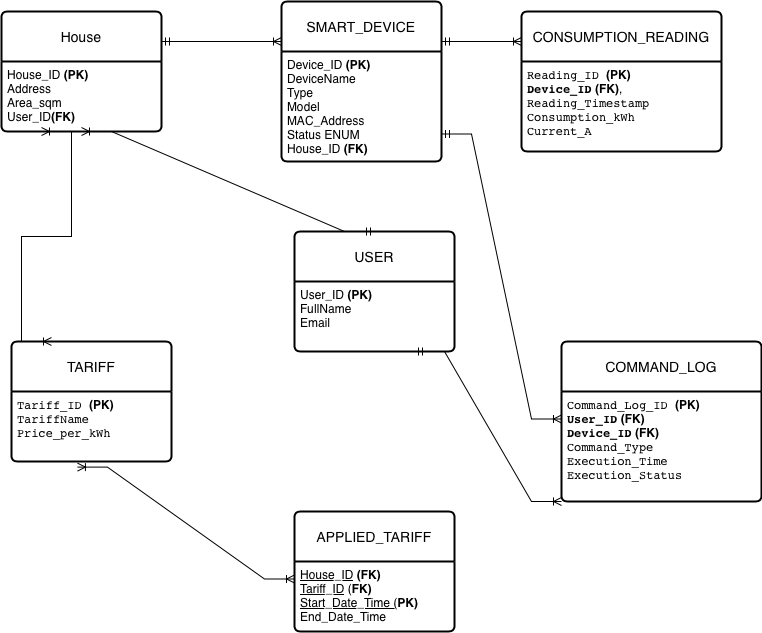

The diagram above was exported from draw.io. Its source (the exported page's mxGraphModel, read from the mxfile embedded in the PNG):
<mxGraphModel dx="1197" dy="963" grid="1" gridSize="10" guides="1" tooltips="1" connect="1" arrows="1" fold="1" page="1" pageScale="1" pageWidth="827" pageHeight="1169" math="0" shadow="0">
  <root>
    <mxCell id="0" />
    <mxCell id="1" parent="0" />
    <mxCell id="0zW9ikhckGnAGpUZUnd4-1" value="CONSUMPTION_READING" style="swimlane;childLayout=stackLayout;horizontal=1;startSize=50;horizontalStack=0;rounded=1;fontSize=14;fontStyle=0;strokeWidth=2;resizeParent=0;resizeLast=1;shadow=0;dashed=0;align=center;arcSize=4;whiteSpace=wrap;html=1;" parent="1" vertex="1">
      <mxGeometry x="560" y="80" width="200" height="140" as="geometry" />
    </mxCell>
    <mxCell id="0zW9ikhckGnAGpUZUnd4-2" value="&lt;div class=&quot;horizontal-scroll-wrapper&quot;&gt;&lt;div class=&quot;table-block-component&quot;&gt;&lt;div class=&quot;table-block has-export-button&quot;&gt;&lt;div data-ved=&quot;0CAAQ3ecQahgKEwiy8MGT95eQAxUAAAAAHQAAAAAQiAM&quot; data-hveid=&quot;0&quot; class=&quot;table-content not-end-of-paragraph&quot;&gt;&lt;code&gt;Reading_ID&amp;nbsp;&lt;/code&gt;&lt;b style=&quot;background-color: transparent; color: light-dark(rgb(0, 0, 0), rgb(255, 255, 255));&quot;&gt;(PK)&lt;/b&gt;&lt;/div&gt;&lt;div data-ved=&quot;0CAAQ3ecQahgKEwiy8MGT95eQAxUAAAAAHQAAAAAQiAM&quot; data-hveid=&quot;0&quot; class=&quot;table-content not-end-of-paragraph&quot;&gt;&lt;b&gt;&lt;code&gt;Device_ID&lt;/code&gt; (FK)&lt;/b&gt;, &lt;code&gt;Reading_Timestamp&lt;/code&gt;&lt;/div&gt;&lt;div data-ved=&quot;0CAAQ3ecQahgKEwiy8MGT95eQAxUAAAAAHQAAAAAQiAM&quot; data-hveid=&quot;0&quot; class=&quot;table-content not-end-of-paragraph&quot;&gt;&lt;code&gt;Consumption_kWh&lt;/code&gt;&lt;/div&gt;&lt;div data-ved=&quot;0CAAQ3ecQahgKEwiy8MGT95eQAxUAAAAAHQAAAAAQiAM&quot; data-hveid=&quot;0&quot; class=&quot;table-content not-end-of-paragraph&quot;&gt;&lt;code&gt;Current_A&lt;/code&gt;&lt;/div&gt;&lt;/div&gt;&lt;/div&gt;&lt;/div&gt;&lt;p&gt;&lt;/p&gt;&lt;h3&gt;&lt;/h3&gt;" style="align=left;strokeColor=none;fillColor=none;spacingLeft=4;spacingRight=4;fontSize=12;verticalAlign=top;resizable=0;rotatable=0;part=1;html=1;whiteSpace=wrap;" parent="0zW9ikhckGnAGpUZUnd4-1" vertex="1">
      <mxGeometry y="50" width="200" height="90" as="geometry" />
    </mxCell>
    <mxCell id="0zW9ikhckGnAGpUZUnd4-3" value="SMART_DEVICE" style="swimlane;childLayout=stackLayout;horizontal=1;startSize=50;horizontalStack=0;rounded=1;fontSize=14;fontStyle=0;strokeWidth=2;resizeParent=0;resizeLast=1;shadow=0;dashed=0;align=center;arcSize=4;whiteSpace=wrap;html=1;" parent="1" vertex="1">
      <mxGeometry x="320" y="70" width="160" height="160" as="geometry" />
    </mxCell>
    <mxCell id="0zW9ikhckGnAGpUZUnd4-4" value="Device_ID &lt;b&gt;(PK)&lt;/b&gt;&lt;br&gt;DeviceName&lt;br&gt;Type&lt;div&gt;Model&lt;/div&gt;&lt;div&gt;MAC_Address&lt;/div&gt;&lt;div&gt;Status ENUM&lt;br&gt;House_ID &lt;b&gt;(FK)&lt;/b&gt;&lt;/div&gt;" style="align=left;strokeColor=none;fillColor=none;spacingLeft=4;spacingRight=4;fontSize=12;verticalAlign=top;resizable=0;rotatable=0;part=1;html=1;whiteSpace=wrap;" parent="0zW9ikhckGnAGpUZUnd4-3" vertex="1">
      <mxGeometry y="50" width="160" height="110" as="geometry" />
    </mxCell>
    <mxCell id="0zW9ikhckGnAGpUZUnd4-5" value="House" style="swimlane;childLayout=stackLayout;horizontal=1;startSize=50;horizontalStack=0;rounded=1;fontSize=14;fontStyle=0;strokeWidth=2;resizeParent=0;resizeLast=1;shadow=0;dashed=0;align=center;arcSize=4;whiteSpace=wrap;html=1;" parent="1" vertex="1">
      <mxGeometry x="40" y="80" width="160" height="120" as="geometry" />
    </mxCell>
    <mxCell id="0zW9ikhckGnAGpUZUnd4-6" value="House_ID &lt;b&gt;(PK)&lt;/b&gt;&lt;br&gt;Address&lt;br&gt;Area_sqm&lt;div&gt;User_ID&lt;b&gt;(FK)&lt;/b&gt;&lt;br&gt;&lt;/div&gt;" style="align=left;strokeColor=none;fillColor=none;spacingLeft=4;spacingRight=4;fontSize=12;verticalAlign=top;resizable=0;rotatable=0;part=1;html=1;whiteSpace=wrap;" parent="0zW9ikhckGnAGpUZUnd4-5" vertex="1">
      <mxGeometry y="50" width="160" height="70" as="geometry" />
    </mxCell>
    <mxCell id="0zW9ikhckGnAGpUZUnd4-7" value="" style="edgeStyle=entityRelationEdgeStyle;fontSize=12;html=1;endArrow=ERoneToMany;startArrow=ERmandOne;rounded=0;exitX=1;exitY=0.25;exitDx=0;exitDy=0;entryX=0;entryY=0.25;entryDx=0;entryDy=0;" parent="1" source="0zW9ikhckGnAGpUZUnd4-5" target="0zW9ikhckGnAGpUZUnd4-3" edge="1">
      <mxGeometry width="100" height="100" relative="1" as="geometry">
        <mxPoint x="250" y="131" as="sourcePoint" />
        <mxPoint x="350" y="130" as="targetPoint" />
      </mxGeometry>
    </mxCell>
    <mxCell id="0zW9ikhckGnAGpUZUnd4-8" value="" style="edgeStyle=entityRelationEdgeStyle;fontSize=12;html=1;endArrow=ERoneToMany;startArrow=ERmandOne;rounded=0;exitX=1;exitY=0.25;exitDx=0;exitDy=0;entryX=0;entryY=0.25;entryDx=0;entryDy=0;" parent="1" edge="1">
      <mxGeometry width="100" height="100" relative="1" as="geometry">
        <mxPoint x="480" y="110" as="sourcePoint" />
        <mxPoint x="560" y="110" as="targetPoint" />
      </mxGeometry>
    </mxCell>
    <mxCell id="0zW9ikhckGnAGpUZUnd4-9" value="USER" style="swimlane;childLayout=stackLayout;horizontal=1;startSize=50;horizontalStack=0;rounded=1;fontSize=14;fontStyle=0;strokeWidth=2;resizeParent=0;resizeLast=1;shadow=0;dashed=0;align=center;arcSize=4;whiteSpace=wrap;html=1;" parent="1" vertex="1">
      <mxGeometry x="333" y="300" width="160" height="120" as="geometry" />
    </mxCell>
    <mxCell id="0zW9ikhckGnAGpUZUnd4-10" value="User_ID &lt;b&gt;(PK)&lt;/b&gt;&lt;br&gt;FullName&lt;br&gt;Email" style="align=left;strokeColor=none;fillColor=none;spacingLeft=4;spacingRight=4;fontSize=12;verticalAlign=top;resizable=0;rotatable=0;part=1;html=1;whiteSpace=wrap;" parent="0zW9ikhckGnAGpUZUnd4-9" vertex="1">
      <mxGeometry y="50" width="160" height="70" as="geometry" />
    </mxCell>
    <mxCell id="0zW9ikhckGnAGpUZUnd4-11" value="TARIFF" style="swimlane;childLayout=stackLayout;horizontal=1;startSize=50;horizontalStack=0;rounded=1;fontSize=14;fontStyle=0;strokeWidth=2;resizeParent=0;resizeLast=1;shadow=0;dashed=0;align=center;arcSize=4;whiteSpace=wrap;html=1;" parent="1" vertex="1">
      <mxGeometry x="50" y="410" width="160" height="120" as="geometry" />
    </mxCell>
    <mxCell id="0zW9ikhckGnAGpUZUnd4-12" value="&lt;code&gt;Tariff_ID&amp;nbsp;&lt;/code&gt;&lt;b&gt;(PK)&lt;/b&gt;&lt;div&gt;&lt;code&gt;TariffName&lt;/code&gt;&lt;div&gt;&lt;code&gt;Price_per_kWh&lt;/code&gt;&lt;/div&gt;&lt;/div&gt;" style="align=left;strokeColor=none;fillColor=none;spacingLeft=4;spacingRight=4;fontSize=12;verticalAlign=top;resizable=0;rotatable=0;part=1;html=1;whiteSpace=wrap;" parent="0zW9ikhckGnAGpUZUnd4-11" vertex="1">
      <mxGeometry y="50" width="160" height="70" as="geometry" />
    </mxCell>
    <mxCell id="0zW9ikhckGnAGpUZUnd4-13" value="COMMAND_LOG" style="swimlane;childLayout=stackLayout;horizontal=1;startSize=50;horizontalStack=0;rounded=1;fontSize=14;fontStyle=0;strokeWidth=2;resizeParent=0;resizeLast=1;shadow=0;dashed=0;align=center;arcSize=4;whiteSpace=wrap;html=1;" parent="1" vertex="1">
      <mxGeometry x="600" y="410" width="200" height="160" as="geometry" />
    </mxCell>
    <mxCell id="0zW9ikhckGnAGpUZUnd4-14" value="&lt;code&gt;Command_Log_ID&amp;nbsp;&lt;/code&gt;&lt;b&gt;(PK)&lt;/b&gt;&lt;div&gt;&lt;b&gt;&lt;code&gt;User_ID&lt;/code&gt; (FK)&lt;/b&gt;&lt;/div&gt;&lt;div&gt;&lt;b&gt;&lt;code&gt;Device_ID&lt;/code&gt; (FK)&lt;/b&gt;&lt;/div&gt;&lt;div&gt;&lt;code&gt;Command_Type&lt;/code&gt;&lt;/div&gt;&lt;div&gt;&lt;code&gt;Execution_Time&lt;/code&gt;&lt;/div&gt;&lt;div&gt;&lt;code&gt;Execution_Status&lt;/code&gt;&lt;/div&gt;" style="align=left;strokeColor=none;fillColor=none;spacingLeft=4;spacingRight=4;fontSize=12;verticalAlign=top;resizable=0;rotatable=0;part=1;html=1;whiteSpace=wrap;" parent="0zW9ikhckGnAGpUZUnd4-13" vertex="1">
      <mxGeometry y="50" width="200" height="110" as="geometry" />
    </mxCell>
    <mxCell id="0zW9ikhckGnAGpUZUnd4-15" value="" style="edgeStyle=entityRelationEdgeStyle;fontSize=12;html=1;endArrow=ERoneToMany;startArrow=ERmandOne;rounded=0;exitX=0.5;exitY=0;exitDx=0;exitDy=0;entryX=0.5;entryY=1;entryDx=0;entryDy=0;" parent="1" source="0zW9ikhckGnAGpUZUnd4-9" target="0zW9ikhckGnAGpUZUnd4-6" edge="1">
      <mxGeometry width="100" height="100" relative="1" as="geometry">
        <mxPoint x="100" y="435" as="sourcePoint" />
        <mxPoint x="130" y="245" as="targetPoint" />
      </mxGeometry>
    </mxCell>
    <mxCell id="0zW9ikhckGnAGpUZUnd4-16" value="" style="edgeStyle=entityRelationEdgeStyle;fontSize=12;html=1;endArrow=ERoneToMany;startArrow=ERmandOne;rounded=0;exitX=1;exitY=0.75;exitDx=0;exitDy=0;entryX=0;entryY=0.25;entryDx=0;entryDy=0;" parent="1" source="0zW9ikhckGnAGpUZUnd4-4" target="0zW9ikhckGnAGpUZUnd4-14" edge="1">
      <mxGeometry width="100" height="100" relative="1" as="geometry">
        <mxPoint x="370" y="350" as="sourcePoint" />
        <mxPoint x="470" y="250" as="targetPoint" />
        <Array as="points">
          <mxPoint x="460" y="210" />
        </Array>
      </mxGeometry>
    </mxCell>
    <mxCell id="0zW9ikhckGnAGpUZUnd4-18" value="" style="edgeStyle=entityRelationEdgeStyle;fontSize=12;html=1;endArrow=ERoneToMany;startArrow=ERmandOne;rounded=0;entryX=0;entryY=1;entryDx=0;entryDy=0;exitX=0.75;exitY=1;exitDx=0;exitDy=0;" parent="1" source="0zW9ikhckGnAGpUZUnd4-10" edge="1" target="0zW9ikhckGnAGpUZUnd4-14">
      <mxGeometry width="100" height="100" relative="1" as="geometry">
        <mxPoint x="240" y="390" as="sourcePoint" />
        <mxPoint x="560" y="430" as="targetPoint" />
        <Array as="points">
          <mxPoint x="230" y="420" />
        </Array>
      </mxGeometry>
    </mxCell>
    <mxCell id="9YCvlUwHCxEQNQnpaS02-2" value="APPLIED_TARIFF" style="swimlane;childLayout=stackLayout;horizontal=1;startSize=50;horizontalStack=0;rounded=1;fontSize=14;fontStyle=0;strokeWidth=2;resizeParent=0;resizeLast=1;shadow=0;dashed=0;align=center;arcSize=4;whiteSpace=wrap;html=1;" vertex="1" parent="1">
      <mxGeometry x="333" y="580" width="160" height="120" as="geometry" />
    </mxCell>
    <mxCell id="9YCvlUwHCxEQNQnpaS02-3" value="&lt;div&gt;&lt;u&gt;House_ID&lt;/u&gt; &lt;b&gt;(FK)&lt;/b&gt;&lt;/div&gt;&lt;div&gt;&lt;u&gt;Tariff_ID&lt;/u&gt; (&lt;b&gt;FK)&lt;/b&gt;&lt;/div&gt;&lt;div&gt;&lt;u&gt;Start_Date_Time (&lt;/u&gt;&lt;b&gt;PK)&lt;/b&gt;&amp;nbsp;&lt;/div&gt;&lt;div&gt;End_Date_Time&amp;nbsp;&lt;/div&gt;" style="align=left;strokeColor=none;fillColor=none;spacingLeft=4;spacingRight=4;fontSize=12;verticalAlign=top;resizable=0;rotatable=0;part=1;html=1;whiteSpace=wrap;" vertex="1" parent="9YCvlUwHCxEQNQnpaS02-2">
      <mxGeometry y="50" width="160" height="70" as="geometry" />
    </mxCell>
    <mxCell id="9YCvlUwHCxEQNQnpaS02-5" value="" style="edgeStyle=entityRelationEdgeStyle;fontSize=12;html=1;endArrow=ERoneToMany;startArrow=ERoneToMany;rounded=0;entryX=0.25;entryY=1;entryDx=0;entryDy=0;exitX=0.25;exitY=0;exitDx=0;exitDy=0;" edge="1" parent="1" source="0zW9ikhckGnAGpUZUnd4-11" target="0zW9ikhckGnAGpUZUnd4-6">
      <mxGeometry width="100" height="100" relative="1" as="geometry">
        <mxPoint x="710" y="990" as="sourcePoint" />
        <mxPoint x="590" y="790" as="targetPoint" />
      </mxGeometry>
    </mxCell>
    <mxCell id="9YCvlUwHCxEQNQnpaS02-6" value="" style="edgeStyle=entityRelationEdgeStyle;fontSize=12;html=1;endArrow=ERoneToMany;startArrow=ERoneToMany;rounded=0;entryX=0.412;entryY=1.08;entryDx=0;entryDy=0;entryPerimeter=0;exitX=0;exitY=0.25;exitDx=0;exitDy=0;" edge="1" parent="1" source="9YCvlUwHCxEQNQnpaS02-3" target="0zW9ikhckGnAGpUZUnd4-12">
      <mxGeometry width="100" height="100" relative="1" as="geometry">
        <mxPoint x="270" y="690" as="sourcePoint" />
        <mxPoint x="150" y="580" as="targetPoint" />
      </mxGeometry>
    </mxCell>
  </root>
</mxGraphModel>